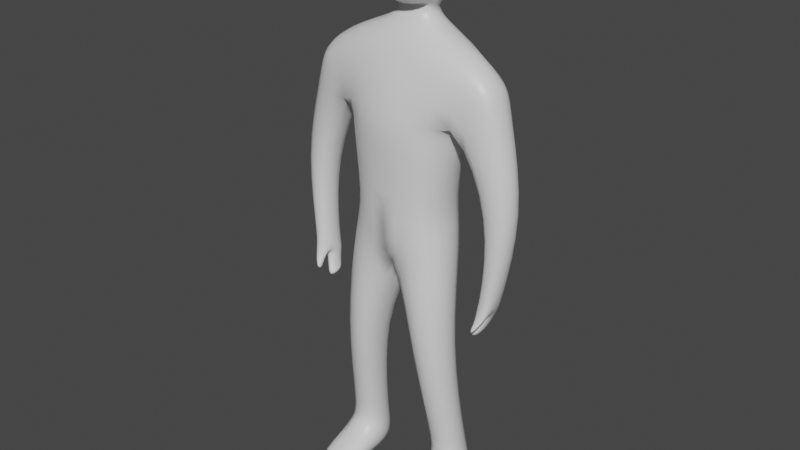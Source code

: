 # Source: BLE_LowPoly_Humanoid_01.blend  (saved by Blender 2.93.21; exported with 4.5.12 LTS)
import bpy
from mathutils import Matrix  # noqa: F401  (used for matrix-valued properties, if any)

bpy.ops.wm.read_factory_settings(use_empty=True)
scene = bpy.context.scene
scene.name = 'Scene'

# ---- collections
col_boxmodelingtest = bpy.data.collections.new('BoxModelingTest'); scene.collection.children.link(col_boxmodelingtest)

# ---- materials (node trees are filled in below, after node groups)
mat_material = bpy.data.materials.new('Material')
mat_material.alpha_threshold = 0.0
mat_material.use_transparent_shadow = False
mat_material.line_color = (0.0, 0.0, 0.0, 1.0)

# ---- material node trees
mat_material.use_nodes = True; mat_material.node_tree.nodes.clear()
_N = mat_material.node_tree.nodes; _L = mat_material.node_tree.links
n0 = _N.new('ShaderNodeOutputMaterial'); n0.name = 'Material Output'; n0.location = (300, 300)
n1 = _N.new('ShaderNodeBsdfPrincipled'); n1.name = 'Principled BSDF'; n1.location = (10, 300)
n1.distribution = 'GGX'
n1.subsurface_method = 'BURLEY'
n1.inputs[2].default_value = 0.4
n1.inputs[3].default_value = 1.45
n1.inputs[27].default_value = (0.0, 0.0, 0.0, 1.0)
n1.inputs[28].default_value = 1.0
_L.new(n1.outputs[0], n0.inputs[0])
n0.is_active_output = True

# ---- world
world_world = bpy.data.worlds.new('World'); scene.world = world_world
world_world.use_nodes = True; world_world.node_tree.nodes.clear()
_N = world_world.node_tree.nodes; _L = world_world.node_tree.links
n0 = _N.new('ShaderNodeOutputWorld'); n0.name = 'World Output'; n0.location = (300, 300)
n1 = _N.new('ShaderNodeBackground'); n1.name = 'Background'; n1.location = (10, 300)
n1.inputs[0].default_value = (0.05088, 0.05088, 0.05088, 1.0)
_L.new(n1.outputs[0], n0.inputs[0])
n0.is_active_output = True
world_world.color = (0.05088, 0.05088, 0.05088)
world_world.use_sun_shadow = False
world_world.sun_shadow_jitter_overblur = 0.0

# ---- meshes
me_cube = bpy.data.meshes.new('Cube')
me_cube.from_pydata([(0.969, 0.2985, 5.711), (0.7165, 0.409, 4.737), (0.969, -0.1945, 5.711), (0.7165, -0.3803, 4.737), (0.0, 0.5149, 5.76), (0.0, 0.5811, 4.737), (0.0, -0.3093, 5.688), (0.0, -0.5492, 4.627), (0.5575, 0.409, 3.819), (0.5575, -0.409, 3.819), (0.0, 0.4662, 3.999), (0.0, -0.4535, 3.885), (0.6615, 0.409, 3.582), (0.6615, -0.409, 3.582), (0.0, 0.5811, 2.94), (0.0, -0.4737, 2.996), (0.7593, 0.03205, 2.134), (0.7593, -0.4416, 2.134), (0.3013, 0.1317, 2.099), (0.3013, -0.5412, 2.099), (0.8738, 0.3278, 0.3915), (0.9177, -0.2032, 0.3915), (0.4352, 0.3353, 0.39), (0.3668, -0.2049, 0.39), (0.7051, 0.2985, 4.998), (0.0, -0.5993, 4.967), (0.7051, -0.2985, 4.998), (0.0, 0.5811, 4.944), (1.212, 0.2985, 5.4), (1.212, -0.1945, 5.4), (1.315, 0.2985, 5.086), (1.315, -0.1945, 5.086), (1.182, 0.2122, 3.988), (1.182, -0.2027, 3.988), (1.561, 0.2122, 4.061), (1.561, -0.2027, 4.061), (1.132, 0.1161, 2.937), (1.132, -0.2181, 2.89), (1.347, 0.1161, 2.954), (1.347, -0.2328, 2.899), (1.102, 0.0457, 2.628), (1.102, -0.1848, 2.601), (1.193, 0.05292, 2.569), (1.193, -0.1776, 2.541), (0.4366, 0.3445, -0.01721), (0.3682, -0.2049, -0.01721), (0.8752, 0.3278, -0.01571), (0.9345, -0.1961, -0.01577), (0.4348, -0.896, 0.1595), (0.9212, -0.8184, 0.1609), (0.4365, -0.8961, -0.0167), (0.9229, -0.8185, -0.0153), (0.4081, -0.1612, 0.5667), (0.8838, -0.1622, 0.5713), (0.4576, 0.2974, 0.5667), (0.8211, 0.282, 0.5713), (0.2453, 0.02224, 5.937), (0.0, -0.03227, 5.987), (0.2453, 0.2896, 5.937), (0.0, 0.4161, 5.994), (0.359, 0.02224, 6.175), (0.0, 0.01331, 6.086), (0.359, 0.2896, 6.175), (0.0, 0.4161, 6.231), (0.4253, 0.02352, 6.562), (0.238, 0.02224, 6.116), (0.4235, 0.4043, 6.565), (0.0, 0.5283, 6.598), (0.4398, 0.01089, 6.985), (0.0, -0.0005757, 7.089), (0.4386, 0.3916, 6.988), (0.0, 0.5156, 7.093), (0.2686, -0.2379, 6.227), (0.0, -0.2458, 6.123), (0.327, -0.2368, 6.568), (0.0, -0.3325, 6.588), (0.0, -0.2497, 7.005), (0.3453, -0.2396, 6.839), (0.0, 0.01331, 6.179), (0.0, 0.3896, 6.171), (0.238, 0.2896, 6.116), (1.025, -0.01235, 2.539), (1.025, -0.2428, 2.511), (1.117, -0.005132, 2.479), (1.117, -0.2356, 2.452), (1.287, 0.1161, 2.803), (1.11, 0.1161, 2.81), (1.287, -0.1053, 2.818), (1.11, -0.1107, 2.822), (1.17, -0.2654, 2.766), (1.291, -0.2736, 2.771), (1.257, -0.2017, 2.725), (1.157, -0.2047, 2.727), (1.15, -0.3584, 2.629), (1.192, -0.369, 2.634), (1.18, -0.2772, 2.594), (1.145, -0.2811, 2.595)], [], [(2, 0, 58, 56), (26, 2, 6, 25), (5, 1, 8, 10), (2, 26, 31, 29), (27, 4, 0, 24), (9, 11, 15, 13), (3, 7, 11, 9), (1, 3, 9, 8), (13, 15, 19, 17), (11, 10, 14, 15), (8, 9, 13, 12), (10, 8, 12, 14), (53, 52, 23, 21), (15, 14, 18, 19), (12, 13, 17, 16), (14, 12, 16, 18), (23, 45, 50, 48), (52, 54, 22, 23), (55, 53, 21, 20), (54, 55, 20, 22), (5, 27, 24, 1), (1, 24, 26, 3), (3, 26, 25, 7), (30, 28, 29, 31), (24, 0, 28, 30), (31, 26, 33, 35), (0, 2, 29, 28), (33, 32, 36, 37), (26, 24, 32, 33), (24, 30, 34, 32), (30, 31, 35, 34), (86, 85, 42, 40), (32, 34, 38, 36), (34, 35, 39, 38), (35, 33, 37, 39), (43, 41, 82, 84), (85, 87, 43, 42), (87, 88, 41, 43), (88, 86, 40, 41), (44, 46, 47, 45), (23, 22, 44, 45), (20, 21, 47, 46), (22, 20, 46, 44), (49, 48, 50, 51), (45, 47, 51, 50), (47, 21, 49, 51), (21, 23, 48, 49), (18, 16, 55, 54), (16, 17, 53, 55), (19, 18, 54, 52), (17, 19, 52, 53), (78, 65, 60, 61), (0, 4, 59, 58), (6, 2, 56, 57), (61, 60, 72, 73), (80, 79, 63, 62), (65, 80, 62, 60), (66, 67, 71, 70), (62, 63, 67, 66), (60, 62, 66, 64), (70, 71, 69, 68), (64, 66, 70, 68), (60, 64, 74, 72), (73, 72, 74, 75), (75, 74, 77, 76), (64, 68, 77, 74), (68, 69, 76, 77), (56, 58, 80, 65), (58, 59, 79, 80), (57, 56, 65, 78), (82, 81, 83, 84), (41, 40, 81, 82), (40, 42, 83, 81), (42, 43, 84, 83), (37, 36, 86, 88), (87, 39, 90, 91), (38, 39, 87, 85), (36, 38, 85, 86), (90, 89, 93, 94), (39, 37, 89, 90), (88, 87, 91, 92), (37, 88, 92, 89), (94, 93, 96, 95), (92, 91, 95, 96), (91, 90, 94, 95), (89, 92, 96, 93)])
me_cube.polygons.foreach_set('use_smooth', [True] * 86)
_uv = me_cube.uv_layers.new(name='UVMap')
_uv.uv.foreach_set('vector', [0.625, 0.75, 0.625, 0.5, 0.625, 0.5, 0.625, 0.75, 0.4244, 0.75, 0.625, 0.75, 0.6295, 0.9835, 0.4244, 1.0, 0.375, 0.25, 0.375, 0.5, 0.375, 0.5, 0.375, 0.25, 0.625, 0.75, 0.4244, 0.75, 0.4244, 0.75, 0.625, 0.75, 0.4244, 0.25, 0.625, 0.25, 0.625, 0.5, 0.4244, 0.5, 0.375, 0.75, 0.375, 1.0, 0.375, 1.0, 0.375, 0.75, 0.375, 0.75, 0.375, 1.0, 0.375, 1.0, 0.375, 0.75, 0.375, 0.5, 0.375, 0.75, 0.375, 0.75, 0.375, 0.5, 0.375, 0.75, 0.375, 1.0, 0.375, 1.0, 0.375, 0.75, 0.0, 0.0, 0.0, 0.0, 0.0, 0.0, 0.0, 0.0, 0.375, 0.5, 0.375, 0.75, 0.375, 0.75, 0.375, 0.5, 0.375, 0.25, 0.375, 0.5, 0.375, 0.5, 0.375, 0.25, 0.375, 0.75, 0.375, 1.0, 0.375, 1.0, 0.375, 0.7435, 0.0, 0.0, 0.0, 0.0, 0.0, 0.0, 0.0, 0.0, 0.375, 0.5, 0.375, 0.75, 0.375, 0.75, 0.375, 0.5, 0.375, 0.25, 0.375, 0.5, 0.375, 0.5, 0.375, 0.25, 0.0, 0.0, 0.0, 0.0, 0.0, 0.0, 0.0, 0.0, 0.0, 0.0, 0.0, 0.0, 0.0, 0.0, 0.0, 0.0, 0.375, 0.5, 0.375, 0.75, 0.375, 0.7435, 0.375, 0.5, 0.375, 0.25, 0.375, 0.5, 0.375, 0.5, 0.375, 0.25, 0.375, 0.25, 0.4244, 0.25, 0.4244, 0.5, 0.375, 0.5, 0.375, 0.5, 0.4244, 0.5, 0.4244, 0.75, 0.375, 0.75, 0.375, 0.75, 0.4244, 0.75, 0.4244, 1.0, 0.375, 1.0, 0.4244, 0.5, 0.625, 0.5, 0.625, 0.75, 0.4244, 0.75, 0.4244, 0.5, 0.625, 0.5, 0.625, 0.5, 0.4244, 0.5, 0.4244, 0.75, 0.4244, 0.75, 0.4244, 0.75, 0.4244, 0.75, 0.625, 0.5, 0.625, 0.75, 0.625, 0.75, 0.625, 0.5, 0.4244, 0.75, 0.4244, 0.5, 0.4244, 0.5, 0.4244, 0.75, 0.4244, 0.75, 0.4244, 0.5, 0.4244, 0.5, 0.4244, 0.75, 0.4244, 0.5, 0.4244, 0.5, 0.4244, 0.5, 0.4244, 0.5, 0.4244, 0.5, 0.4244, 0.75, 0.4244, 0.75, 0.4244, 0.5, 0.4244, 0.5, 0.4244, 0.5, 0.4244, 0.5, 0.4244, 0.5, 0.4244, 0.5, 0.4244, 0.5, 0.4244, 0.5, 0.4244, 0.5, 0.4244, 0.5, 0.4244, 0.75, 0.4244, 0.75, 0.4244, 0.5, 0.4244, 0.75, 0.4244, 0.75, 0.4244, 0.75, 0.4244, 0.75, 0.4244, 0.75, 0.4244, 0.75, 0.4244, 0.75, 0.4244, 0.75, 0.4244, 0.5, 0.4244, 0.75, 0.4244, 0.75, 0.4244, 0.5, 0.4244, 0.75, 0.4244, 0.75, 0.4244, 0.75, 0.4244, 0.75, 0.4244, 0.75, 0.4244, 0.5, 0.4244, 0.5, 0.4244, 0.75, 0.125, 0.5, 0.375, 0.5, 0.3646, 0.7394, 0.125, 0.75, 0.0, 0.0, 0.0, 0.0, 0.0, 0.0, 0.0, 0.0, 0.375, 0.5, 0.375, 0.7435, 0.3646, 0.7394, 0.375, 0.5, 0.375, 0.25, 0.375, 0.5, 0.375, 0.5, 0.375, 0.25, 0.375, 0.7658, 0.375, 1.0, 0.375, 1.0, 0.3667, 0.7575, 0.125, 0.75, 0.3646, 0.7394, 0.3667, 0.7575, 0.125, 0.75, 0.3646, 0.7394, 0.375, 0.7435, 0.375, 0.7658, 0.3667, 0.7575, 0.375, 0.7435, 0.375, 1.0, 0.375, 1.0, 0.375, 0.7658, 0.375, 0.25, 0.375, 0.5, 0.375, 0.5, 0.375, 0.25, 0.375, 0.5, 0.375, 0.75, 0.375, 0.75, 0.375, 0.5, 0.0, 0.0, 0.0, 0.0, 0.0, 0.0, 0.0, 0.0, 0.375, 0.75, 0.375, 1.0, 0.375, 1.0, 0.375, 0.75, 0.6295, 0.9835, 0.625, 0.75, 0.625, 0.75, 0.6295, 0.9835, 0.625, 0.5, 0.625, 0.25, 0.625, 0.25, 0.625, 0.5, 0.6295, 0.9835, 0.625, 0.75, 0.625, 0.75, 0.6295, 0.9835, 0.6295, 0.9835, 0.625, 0.75, 0.625, 0.75, 0.6295, 0.9835, 0.625, 0.5, 0.625, 0.25, 0.625, 0.25, 0.625, 0.5, 0.625, 0.75, 0.625, 0.5, 0.625, 0.5, 0.625, 0.75, 0.625, 0.5, 0.625, 0.25, 0.625, 0.25, 0.625, 0.5, 0.625, 0.5, 0.625, 0.25, 0.625, 0.25, 0.625, 0.5, 0.625, 0.75, 0.625, 0.5, 0.625, 0.5, 0.625, 0.75, 0.625, 0.5, 0.875, 0.5, 0.875, 0.6935, 0.625, 0.75, 0.625, 0.75, 0.625, 0.5, 0.625, 0.5, 0.625, 0.75, 0.625, 0.75, 0.625, 0.75, 0.625, 0.75, 0.625, 0.75, 0.6295, 0.9835, 0.625, 0.75, 0.625, 0.75, 0.6295, 0.9835, 0.6295, 0.9835, 0.625, 0.75, 0.625, 0.75, 0.6295, 0.9835, 0.625, 0.75, 0.625, 0.75, 0.625, 0.75, 0.625, 0.75, 0.625, 0.75, 0.875, 0.6935, 0.875, 0.6935, 0.625, 0.75, 0.625, 0.75, 0.625, 0.5, 0.625, 0.5, 0.625, 0.75, 0.625, 0.5, 0.625, 0.25, 0.625, 0.25, 0.625, 0.5, 0.6295, 0.9835, 0.625, 0.75, 0.625, 0.75, 0.6295, 0.9835, 0.4244, 0.75, 0.4244, 0.5, 0.4244, 0.5, 0.4244, 0.75, 0.4244, 0.75, 0.4244, 0.5, 0.4244, 0.5, 0.4244, 0.75, 0.4244, 0.5, 0.4244, 0.5, 0.4244, 0.5, 0.4244, 0.5, 0.4244, 0.5, 0.4244, 0.75, 0.4244, 0.75, 0.4244, 0.5, 0.4244, 0.75, 0.4244, 0.5, 0.4244, 0.5, 0.4244, 0.75, 0.4244, 0.75, 0.4244, 0.75, 0.4244, 0.75, 0.4244, 0.75, 0.4244, 0.5, 0.4244, 0.75, 0.4244, 0.75, 0.4244, 0.5, 0.4244, 0.5, 0.4244, 0.5, 0.4244, 0.5, 0.4244, 0.5, 0.4244, 0.75, 0.4244, 0.75, 0.4244, 0.75, 0.4244, 0.75, 0.4244, 0.75, 0.4244, 0.75, 0.4244, 0.75, 0.4244, 0.75, 0.4244, 0.75, 0.4244, 0.75, 0.4244, 0.75, 0.4244, 0.75, 0.4244, 0.75, 0.4244, 0.75, 0.4244, 0.75, 0.4244, 0.75, 0.4244, 0.75, 0.4244, 0.75, 0.4244, 0.75, 0.4244, 0.75, 0.4244, 0.75, 0.4244, 0.75, 0.4244, 0.75, 0.4244, 0.75, 0.4244, 0.75, 0.4244, 0.75, 0.4244, 0.75, 0.4244, 0.75, 0.4244, 0.75, 0.4244, 0.75, 0.4244, 0.75, 0.4244, 0.75])
me_cube.materials.append(mat_material)
me_cube.use_remesh_preserve_volume = False
me_cube.use_remesh_preserve_attributes = False
me_cube.use_mirror_vertex_groups = False
me_cube.update()

# ---- objects
ob_lowpolyhumanoid = bpy.data.objects.new('LowPolyHumanoid', me_cube)

# ---- transforms, parenting, visibility, modifiers, constraints
ob_lowpolyhumanoid.location = (0.0, 0.0, 0.0)
ob_lowpolyhumanoid.lock_rotations_4d = False
ob_lowpolyhumanoid.empty_display_type = 'ARROWS'
ob_lowpolyhumanoid.lineart.crease_threshold = 0.0
_m = ob_lowpolyhumanoid.modifiers.new('Mirror', 'MIRROR')
_m.use_clip = True
_m = ob_lowpolyhumanoid.modifiers.new('Subdivision', 'SUBSURF')
_m.levels = 2

# ---- collection membership
col_boxmodelingtest.objects.link(ob_lowpolyhumanoid)

# ---- scene / render settings (as saved in the file)
scene.frame_start = 1; scene.frame_end = 250; scene.frame_set(1)
scene.render.engine = 'BLENDER_EEVEE_NEXT'
scene.cycles.use_denoising = False
scene.cycles.samples = 128
scene.cycles.sampling_pattern = 'TABULATED_SOBOL'
scene.cycles.use_adaptive_sampling = False
scene.cycles.use_light_tree = False
scene.view_settings.view_transform = 'Filmic'
bpy.context.view_layer.update()

# ---- added for rendering (the .blend has no active camera and no usable light): camera, sun
cam_auto = bpy.data.cameras.new('AutoCamera')
cam_auto.lens = 50.0
cam_auto.sensor_width = 36.0
cam_auto.clip_end = 1000.0
ob_auto_camera = bpy.data.objects.new('AutoCamera', cam_auto)
scene.collection.objects.link(ob_auto_camera)
ob_auto_camera.location = (7.31408, -8.9344, 9.38937)
ob_auto_camera.rotation_euler = (1.09748, -7.21219e-08, 0.694738)
scene.camera = ob_auto_camera
light_auto_sun = bpy.data.lights.new('AutoSun', 'SUN')
light_auto_sun.energy = 3.0
light_auto_sun.angle = 0.0523599
ob_auto_sun = bpy.data.objects.new('AutoSun', light_auto_sun)
scene.collection.objects.link(ob_auto_sun)
ob_auto_sun.rotation_euler = (0.872665, 0.174533, 0.523599)
bpy.context.view_layer.update()
